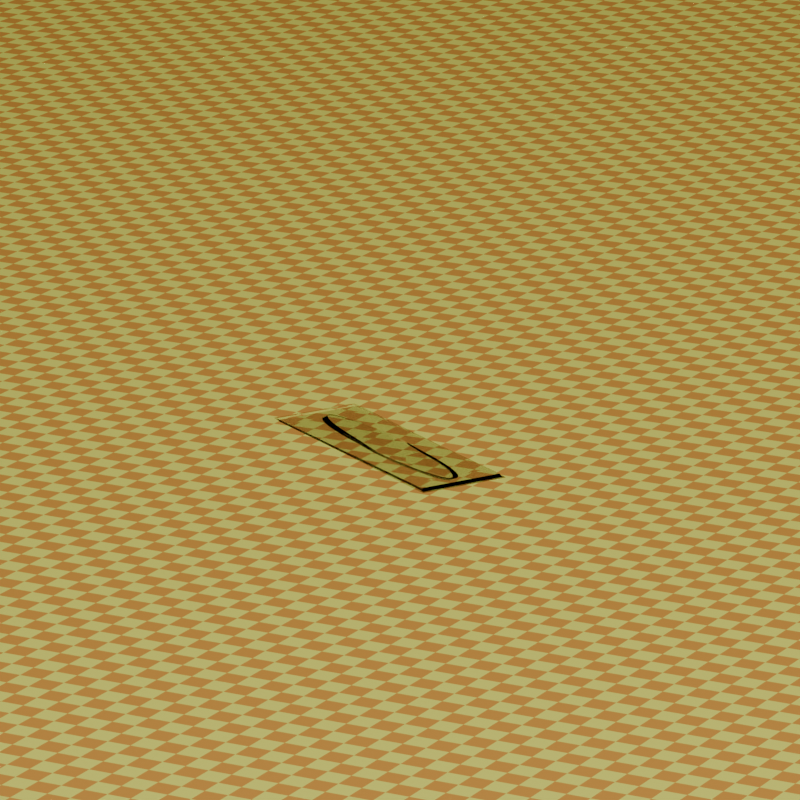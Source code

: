 # Source: glass_slide.blend  (saved by Blender 4.3.34; exported with 4.5.12 LTS)
import bpy
from mathutils import Matrix  # noqa: F401  (used for matrix-valued properties, if any)

bpy.ops.wm.read_factory_settings(use_empty=True)
scene = bpy.context.scene
scene.name = 'Scene'

# ---- collections
col_collection = bpy.data.collections.new('Collection'); scene.collection.children.link(col_collection)
col_slide = bpy.data.collections.new('Slide'); scene.collection.children.link(col_slide)

# ---- materials (node trees are filled in below, after node groups)
mat_material_002 = bpy.data.materials.new('Material.002')
mat_material = bpy.data.materials.new('Material')

# ---- material node trees
mat_material_002.use_nodes = True; mat_material_002.node_tree.nodes.clear()
_N = mat_material_002.node_tree.nodes; _L = mat_material_002.node_tree.links
n0 = _N.new('ShaderNodeTexChecker'); n0.name = 'Checker Texture'; n0.location = (0, 0)
n0.inputs[1].default_value = (0.7144, 0.9386, 0.1599, 1.0)
n0.inputs[2].default_value = (0.5803, 0.3578, 0.07183, 1.0)
n0.inputs[3].default_value = 2500.0
n1 = _N.new('ShaderNodeBsdfPrincipled'); n1.name = 'Principled BSDF'; n1.location = (0, 0)
n1.inputs[2].default_value = 0.5623
n1.inputs[13].default_value = 0.0
n2 = _N.new('ShaderNodeOutputMaterial'); n2.name = 'Material Output'; n2.location = (0, 0)
_L.new(n0.outputs[0], n1.inputs[0])
_L.new(n1.outputs[0], n2.inputs[0])
n2.is_active_output = True
mat_material.use_nodes = True; mat_material.node_tree.nodes.clear()
_N = mat_material.node_tree.nodes; _L = mat_material.node_tree.links
n0 = _N.new('ShaderNodeBsdfGlass'); n0.name = 'Glass BSDF'; n0.location = (0, 0)
n1 = _N.new('ShaderNodeOutputMaterial'); n1.name = 'Material Output'; n1.location = (0, 0)
_L.new(n0.outputs[0], n1.inputs[0])
n1.is_active_output = True

# ---- world
world_world = bpy.data.worlds.new('World'); scene.world = world_world
world_world.use_nodes = True; world_world.node_tree.nodes.clear()
_N = world_world.node_tree.nodes; _L = world_world.node_tree.links
n0 = _N.new('ShaderNodeOutputWorld'); n0.name = 'World Output'; n0.location = (300, 300)
n1 = _N.new('ShaderNodeBackground'); n1.name = 'Background'; n1.location = (10, 300)
n1.inputs[0].default_value = (0.0, 0.0, 0.0, 1.0)
n1.inputs[1].default_value = 0.0
_L.new(n1.outputs[0], n0.inputs[0])
n0.is_active_output = True
world_world.color = (0.05088, 0.05088, 0.05088)
world_world.sun_shadow_jitter_overblur = 0.0

# ---- cameras
cam_camera_001 = bpy.data.cameras.new('Camera.001')
cam_camera_001.lens = 35.0
cam_camera_001.sensor_width = 4.233
cam_camera_001.shift_x = -0.1
cam_camera_001.shift_y = 0.05

# ---- lights
light_point = bpy.data.lights.new('Point', 'POINT')
light_point.color = (0.9422, 0.7127, 0.6529)
light_point.energy = 1967.0

# ---- meshes
me_plane_002 = bpy.data.meshes.new('Plane.002')
me_plane_002.from_pydata([(-12.48, -12.48, 0.0), (12.48, -12.48, 0.0), (-12.48, 12.48, 0.0), (12.48, 12.48, 0.0)], [], [(0, 1, 3, 2)])
_uv = me_plane_002.uv_layers.new(name='UVMap')
_uv.uv.foreach_set('vector', [0.0, 0.0, 1.0, 0.0, 1.0, 1.0, 0.0, 1.0])
me_plane_002.materials.append(mat_material_002)
me_plane_002.update()
me_cube_004 = bpy.data.meshes.new('Cube.004')
me_cube_004.from_pydata([(0.03496, -0.0125, -0.0005159), (0.03689, -0.0125, -0.000465), (-0.03811, -0.0125, 0.0004332), (-0.03617, -0.0125, 0.0004841), (0.03496, 0.0125, -0.0005159), (0.03689, 0.0125, -0.000465), (-0.03811, 0.0125, 0.0004332), (-0.03617, 0.0125, 0.0004841), (-0.03014, 5.96e-08, 0.0004104), (-0.02999, 0.0004421, 0.0004085), (-0.02955, 0.00088, 0.0004028), (-0.02882, 0.001309, 0.0003933), (-0.02781, 0.001726, 0.0003802), (-0.02652, 0.002126, 0.0003635), (-0.02498, 0.002506, 0.0003434), (-0.02319, 0.002861, 0.0003201), (-0.02117, 0.003189, 0.0002939), (-0.01894, 0.003487, 0.000265), (-0.01653, 0.00375, 0.0002337), (-0.01395, 0.003978, 0.0002002), (-0.01124, 0.004167, 0.0001649), (-0.008408, 0.004316, 0.0001281), (-0.005493, 0.004424, 9.024e-05), (-0.002521, 0.004489, 5.162e-05), (0.0004797, 0.004511, 1.264e-05), (0.003481, 0.004489, -2.635e-05), (0.006454, 0.004424, -6.491e-05), (0.009369, 0.004316, -0.0001028), (0.0122, 0.004167, -0.0001395), (0.01491, 0.003978, -0.0001748), (0.01749, 0.00375, -0.0002083), (0.01991, 0.003487, -0.0002397), (0.02213, 0.003189, -0.0002686), (0.02415, 0.002861, -0.0002948), (0.02594, 0.002506, -0.0003181), (0.02748, 0.002126, -0.0003381), (0.02877, 0.001726, -0.0003548), (0.02978, 0.001309, -0.000368), (0.03051, 0.00088, -0.0003774), (0.03095, 0.0004421, -0.0003831), (0.0311, 5.96e-08, -0.0003851), (0.03095, -0.000442, -0.0003831), (0.03051, -0.0008799, -0.0003774), (0.02978, -0.001309, -0.000368), (0.02877, -0.001726, -0.0003548), (0.02748, -0.002126, -0.0003381), (0.02594, -0.002506, -0.0003181), (0.02415, -0.002861, -0.0002948), (0.02213, -0.003189, -0.0002686), (0.01991, -0.003487, -0.0002397), (0.01749, -0.00375, -0.0002083), (0.01491, -0.003978, -0.0001748), (0.0122, -0.004167, -0.0001395), (0.009369, -0.004316, -0.0001028), (0.006454, -0.004424, -6.491e-05), (0.003481, -0.004489, -2.635e-05), (0.0004797, -0.00451, 1.264e-05), (-0.002521, -0.004489, 5.162e-05), (-0.005493, -0.004424, 9.024e-05), (-0.008408, -0.004316, 0.0001281), (-0.01124, -0.004167, 0.0001649), (-0.01395, -0.003978, 0.0002002), (-0.01653, -0.00375, 0.0002337), (-0.01894, -0.003487, 0.000265), (-0.02117, -0.003189, 0.0002939), (-0.02319, -0.002861, 0.0003201), (-0.02498, -0.002506, 0.0003434), (-0.02652, -0.002126, 0.0003635), (-0.02781, -0.001726, 0.0003802), (-0.02882, -0.001309, 0.0003933), (-0.02955, -0.0008799, 0.0004028), (-0.02999, -0.000442, 0.0004085), (-0.03103, 5.96e-08, 0.0003871), (-0.03088, 0.0004421, 0.0003852), (-0.03044, 0.00088, 0.0003794), (-0.02971, 0.001309, 0.00037), (-0.0287, 0.001726, 0.0003569), (-0.02741, 0.002126, 0.0003401), (-0.02587, 0.002506, 0.0003201), (-0.02408, 0.002861, 0.0002968), (-0.02206, 0.003189, 0.0002706), (-0.01983, 0.003487, 0.0002417), (-0.01742, 0.00375, 0.0002103), (-0.01484, 0.003978, 0.0001768), (-0.01212, 0.004167, 0.0001416), (-0.009295, 0.004316, 0.0001048), (-0.00638, 0.004424, 6.694e-05), (-0.003408, 0.004489, 2.831e-05), (-0.0004072, 0.004511, -1.067e-05), (0.002595, 0.004489, -4.965e-05), (0.005568, 0.004424, -8.821e-05), (0.008482, 0.004316, -0.0001261), (0.01131, 0.004167, -0.0001628), (0.01403, 0.003978, -0.0001981), (0.0166, 0.00375, -0.0002316), (0.01902, 0.003487, -0.000263), (0.02125, 0.003189, -0.0002919), (0.02326, 0.002861, -0.0003181), (0.02505, 0.002506, -0.0003414), (0.0266, 0.002126, -0.0003614), (0.02788, 0.001726, -0.0003781), (0.02889, 0.001309, -0.0003913), (0.02962, 0.00088, -0.0004008), (0.03007, 0.0004421, -0.0004065), (0.03021, 5.96e-08, -0.0004084), (0.03007, -0.000442, -0.0004065), (0.02962, -0.0008799, -0.0004008), (0.02889, -0.001309, -0.0003913), (0.02788, -0.001726, -0.0003781), (0.0266, -0.002126, -0.0003614), (0.02505, -0.002506, -0.0003414), (0.02326, -0.002861, -0.0003181), (0.02125, -0.003189, -0.0002919), (0.01902, -0.003487, -0.000263), (0.0166, -0.00375, -0.0002316), (0.01403, -0.003978, -0.0001981), (0.01131, -0.004167, -0.0001628), (0.008482, -0.004316, -0.0001261), (0.005568, -0.004424, -8.821e-05), (0.002595, -0.004489, -4.965e-05), (-0.0004072, -0.00451, -1.067e-05), (-0.003408, -0.004489, 2.831e-05), (-0.00638, -0.004424, 6.694e-05), (-0.009295, -0.004316, 0.0001048), (-0.01212, -0.004167, 0.0001416), (-0.01484, -0.003978, 0.0001768), (-0.01742, -0.00375, 0.0002103), (-0.01983, -0.003487, 0.0002417), (-0.02206, -0.003189, 0.0002706), (-0.02408, -0.002861, 0.0002968), (-0.02587, -0.002506, 0.0003201), (-0.02741, -0.002126, 0.0003401), (-0.0287, -0.001726, 0.0003569), (-0.02971, -0.001309, 0.00037), (-0.03044, -0.0008799, 0.0003794), (-0.03088, -0.000442, 0.0003852), (0.03495, -0.0118, 0.0001955), (0.03605, -0.01196, -0.0004707), (-0.03726, -0.01196, 0.0004388), (-0.03617, -0.0118, -0.0002274), (0.03495, 0.0118, 0.0001955), (0.03605, 0.01196, -0.0004707), (-0.03726, 0.01196, 0.0004388), (-0.03617, 0.0118, -0.0002274), (-0.03015, 5.96e-08, 0.00141), (-0.03, 0.0004596, 0.001408), (-0.02956, 0.0009127, 0.001402), (-0.02883, 0.001357, 0.001392), (-0.02782, 0.001789, 0.001378), (-0.02653, 0.002205, 0.00136), (-0.02499, 0.002603, 0.001339), (-0.0232, 0.00298, 0.001313), (-0.02118, 0.003332, 0.001284), (-0.01895, 0.003658, 0.00125), (-0.01654, 0.003958, 0.001212), (-0.01396, 0.004232, 0.001167), (-0.01124, 0.004482, 0.001114), (-0.00841, 0.004713, 0.001046), (-0.005493, 0.004931, 0.0009524), (-0.002515, 0.005129, 0.0008201), (0.0004934, 0.005279, 0.0006525), (0.003506, 0.005351, 0.0004803), (0.006492, 0.005341, 0.0003319), (0.009423, 0.005264, 0.0002115), (0.01227, 0.005132, 0.0001141), (0.015, 0.004952, 3.255e-05), (0.0176, 0.00473, -3.701e-05), (0.02004, 0.004468, -9.763e-05), (0.02229, 0.00417, -0.0001508), (0.02434, 0.003838, -0.0001981), (0.02618, 0.003475, -0.0002398), (0.02778, 0.003081, -0.0002763), (0.02914, 0.002654, -0.0003082), (0.03027, 0.002182, -0.0003355), (0.03117, 0.00163, -0.000358), (0.03184, 0.0009113, -0.0003756), (0.0321, 5.961e-08, -0.0003811), (0.03184, -0.0009112, -0.0003756), (0.03117, -0.00163, -0.000358), (0.03027, -0.002182, -0.0003355), (0.02914, -0.002654, -0.0003082), (0.02778, -0.003081, -0.0002763), (0.02618, -0.003475, -0.0002398), (0.02434, -0.003838, -0.0001981), (0.02229, -0.00417, -0.0001508), (0.02004, -0.004468, -9.76e-05), (0.0176, -0.004729, -3.701e-05), (0.015, -0.004952, 3.255e-05), (0.01227, -0.005132, 0.000114), (0.009423, -0.005264, 0.0002116), (0.006492, -0.005341, 0.0003317), (0.003506, -0.005351, 0.0004803), (0.0004934, -0.005279, 0.0006525), (-0.002515, -0.005129, 0.0008201), (-0.005493, -0.004931, 0.0009524), (-0.00841, -0.004713, 0.001046), (-0.01124, -0.004482, 0.001114), (-0.01396, -0.004232, 0.001167), (-0.01654, -0.003958, 0.001212), (-0.01895, -0.003658, 0.00125), (-0.02118, -0.003332, 0.001284), (-0.0232, -0.00298, 0.001313), (-0.02499, -0.002603, 0.001339), (-0.02653, -0.002205, 0.00136), (-0.02782, -0.001789, 0.001378), (-0.02883, -0.001356, 0.001392), (-0.02956, -0.0009126, 0.001402), (-0.03, -0.0004595, 0.001408), (-0.03203, 5.957e-08, 0.0003831), (-0.03176, 0.0009112, 0.0003777), (-0.0311, 0.00163, 0.00036), (-0.03019, 0.002182, 0.0003374), (-0.02907, 0.002654, 0.0003103), (-0.0277, 0.003081, 0.0002781), (-0.0261, 0.003475, 0.0002416), (-0.02427, 0.003838, 0.0002), (-0.02222, 0.00417, 0.0001528), (-0.01996, 0.004468, 9.962e-05), (-0.01753, 0.00473, 3.912e-05), (-0.01493, 0.004952, -3.052e-05), (-0.01219, 0.005132, -0.0001119), (-0.009349, 0.005264, -0.0002094), (-0.006419, 0.005341, -0.0003299), (-0.003434, 0.005351, -0.0004782), (-0.0004209, 0.005279, -0.0006504), (0.00259, 0.005129, -0.0008181), (0.005568, 0.004931, -0.0009503), (0.008485, 0.004713, -0.001044), (0.01132, 0.004482, -0.001112), (0.01403, 0.004232, -0.001165), (0.01661, 0.003958, -0.00121), (0.01902, 0.003658, -0.001248), (0.02125, 0.003332, -0.001282), (0.02327, 0.00298, -0.001311), (0.02506, 0.002603, -0.001337), (0.0266, 0.002205, -0.001358), (0.02789, 0.001789, -0.001376), (0.0289, 0.001357, -0.00139), (0.02963, 0.0009126, -0.0014), (0.03008, 0.0004596, -0.001406), (0.03022, 5.96e-08, -0.001408), (0.03008, -0.0004595, -0.001406), (0.02963, -0.0009125, -0.0014), (0.0289, -0.001357, -0.00139), (0.02789, -0.001789, -0.001376), (0.0266, -0.002205, -0.001358), (0.02506, -0.002603, -0.001337), (0.02327, -0.00298, -0.001311), (0.02125, -0.003332, -0.001282), (0.01902, -0.003658, -0.001248), (0.01661, -0.003958, -0.00121), (0.01403, -0.004232, -0.001165), (0.01132, -0.004482, -0.001112), (0.008485, -0.004713, -0.001044), (0.005568, -0.004931, -0.0009503), (0.00259, -0.005129, -0.0008181), (-0.0004209, -0.005279, -0.0006504), (-0.003434, -0.005351, -0.0004782), (-0.006419, -0.005341, -0.0003298), (-0.009349, -0.005264, -0.0002095), (-0.01219, -0.005132, -0.0001119), (-0.01493, -0.004952, -3.052e-05), (-0.01753, -0.00473, 3.912e-05), (-0.01996, -0.004468, 9.96e-05), (-0.02222, -0.00417, 0.0001528), (-0.02427, -0.003838, 0.0002), (-0.0261, -0.003475, 0.0002416), (-0.0277, -0.003081, 0.0002781), (-0.02907, -0.002654, 0.0003103), (-0.03019, -0.002182, 0.0003374), (-0.0311, -0.00163, 0.00036), (-0.03176, -0.0009111, 0.0003777)], [], [(0, 1, 3, 2), (2, 3, 7, 6), (6, 7, 5, 4), (4, 5, 1, 0), (2, 6, 4, 0), (7, 3, 1, 5), (68, 67, 131, 132), (42, 41, 105, 106), (16, 15, 79, 80), (69, 68, 132, 133), (43, 42, 106, 107), (17, 16, 80, 81), (70, 69, 133, 134), (44, 43, 107, 108), (18, 17, 81, 82), (71, 70, 134, 135), (45, 44, 108, 109), (19, 18, 82, 83), (8, 71, 135, 72), (46, 45, 109, 110), (20, 19, 83, 84), (47, 46, 110, 111), (21, 20, 84, 85), (48, 47, 111, 112), (22, 21, 85, 86), (49, 48, 112, 113), (23, 22, 86, 87), (50, 49, 113, 114), (24, 23, 87, 88), (51, 50, 114, 115), (25, 24, 88, 89), (52, 51, 115, 116), (26, 25, 89, 90), (53, 52, 116, 117), (27, 26, 90, 91), (54, 53, 117, 118), (28, 27, 91, 92), (55, 54, 118, 119), (29, 28, 92, 93), (56, 55, 119, 120), (30, 29, 93, 94), (57, 56, 120, 121), (31, 30, 94, 95), (58, 57, 121, 122), (32, 31, 95, 96), (59, 58, 122, 123), (33, 32, 96, 97), (60, 59, 123, 124), (34, 33, 97, 98), (61, 60, 124, 125), (35, 34, 98, 99), (9, 8, 72, 73), (62, 61, 125, 126), (36, 35, 99, 100), (10, 9, 73, 74), (63, 62, 126, 127), (37, 36, 100, 101), (11, 10, 74, 75), (64, 63, 127, 128), (38, 37, 101, 102), (12, 11, 75, 76), (65, 64, 128, 129), (39, 38, 102, 103), (13, 12, 76, 77), (66, 65, 129, 130), (40, 39, 103, 104), (14, 13, 77, 78), (67, 66, 130, 131), (41, 40, 104, 105), (15, 14, 78, 79), (73, 72, 135, 134, 133, 132, 131, 130, 129, 128, 127, 126, 125, 124, 123, 122, 121, 120, 119, 118, 117, 116, 115, 114, 113, 112, 111, 110, 109, 108, 107, 106, 105, 104, 103, 102, 101, 100, 99, 98, 97, 96, 95, 94, 93, 92, 91, 90, 89, 88, 87, 86, 85, 84, 83, 82, 81, 80, 79, 78, 77, 76, 75, 74), (9, 10, 11, 12, 13, 14, 15, 16, 17, 18, 19, 20, 21, 22, 23, 24, 25, 26, 27, 28, 29, 30, 31, 32, 33, 34, 35, 36, 37, 38, 39, 40, 41, 42, 43, 44, 45, 46, 47, 48, 49, 50, 51, 52, 53, 54, 55, 56, 57, 58, 59, 60, 61, 62, 63, 64, 65, 66, 67, 68, 69, 70, 71, 8), (136, 138, 139, 137), (138, 142, 143, 139), (142, 140, 141, 143), (140, 136, 137, 141), (138, 136, 140, 142), (143, 141, 137, 139), (204, 268, 267, 203), (178, 242, 241, 177), (152, 216, 215, 151), (205, 269, 268, 204), (179, 243, 242, 178), (153, 217, 216, 152), (206, 270, 269, 205), (180, 244, 243, 179), (154, 218, 217, 153), (207, 271, 270, 206), (181, 245, 244, 180), (155, 219, 218, 154), (144, 208, 271, 207), (182, 246, 245, 181), (156, 220, 219, 155), (183, 247, 246, 182), (157, 221, 220, 156), (184, 248, 247, 183), (158, 222, 221, 157), (185, 249, 248, 184), (159, 223, 222, 158), (186, 250, 249, 185), (160, 224, 223, 159), (187, 251, 250, 186), (161, 225, 224, 160), (188, 252, 251, 187), (162, 226, 225, 161), (189, 253, 252, 188), (163, 227, 226, 162), (190, 254, 253, 189), (164, 228, 227, 163), (191, 255, 254, 190), (165, 229, 228, 164), (192, 256, 255, 191), (166, 230, 229, 165), (193, 257, 256, 192), (167, 231, 230, 166), (194, 258, 257, 193), (168, 232, 231, 167), (195, 259, 258, 194), (169, 233, 232, 168), (196, 260, 259, 195), (170, 234, 233, 169), (197, 261, 260, 196), (171, 235, 234, 170), (145, 209, 208, 144), (198, 262, 261, 197), (172, 236, 235, 171), (146, 210, 209, 145), (199, 263, 262, 198), (173, 237, 236, 172), (147, 211, 210, 146), (200, 264, 263, 199), (174, 238, 237, 173), (148, 212, 211, 147), (201, 265, 264, 200), (175, 239, 238, 174), (149, 213, 212, 148), (202, 266, 265, 201), (176, 240, 239, 175), (150, 214, 213, 149), (203, 267, 266, 202), (177, 241, 240, 176), (151, 215, 214, 150), (209, 210, 211, 212, 213, 214, 215, 216, 217, 218, 219, 220, 221, 222, 223, 224, 225, 226, 227, 228, 229, 230, 231, 232, 233, 234, 235, 236, 237, 238, 239, 240, 241, 242, 243, 244, 245, 246, 247, 248, 249, 250, 251, 252, 253, 254, 255, 256, 257, 258, 259, 260, 261, 262, 263, 264, 265, 266, 267, 268, 269, 270, 271, 208), (145, 144, 207, 206, 205, 204, 203, 202, 201, 200, 199, 198, 197, 196, 195, 194, 193, 192, 191, 190, 189, 188, 187, 186, 185, 184, 183, 182, 181, 180, 179, 178, 177, 176, 175, 174, 173, 172, 171, 170, 169, 168, 167, 166, 165, 164, 163, 162, 161, 160, 159, 158, 157, 156, 155, 154, 153, 152, 151, 150, 149, 148, 147, 146)])
me_cube_004.polygons.foreach_set('use_smooth', [True] * 144)
_k = set([(0, 1), (0, 2), (0, 4), (1, 3), (1, 5), (2, 3), (2, 6), (3, 7), (4, 5), (4, 6), (5, 7), (6, 7), (8, 9), (8, 71), (9, 10), (10, 11), (11, 12), (12, 13), (13, 14), (14, 15), (15, 16), (16, 17), (17, 18), (18, 19), (19, 20), (20, 21), (21, 22), (22, 23), (23, 24), (24, 25), (25, 26), (26, 27), (27, 28), (28, 29), (29, 30), (30, 31), (31, 32), (32, 33), (33, 34), (34, 35), (35, 36), (36, 37), (37, 38), (38, 39), (39, 40), (40, 41), (41, 42), (42, 43), (43, 44), (44, 45), (45, 46), (46, 47), (47, 48), (48, 49), (49, 50), (50, 51), (51, 52), (52, 53), (53, 54), (54, 55), (55, 56), (56, 57), (57, 58), (58, 59), (59, 60), (60, 61), (61, 62), (62, 63), (63, 64), (64, 65), (65, 66), (66, 67), (67, 68), (68, 69), (69, 70), (70, 71), (72, 73), (72, 135), (73, 74), (74, 75), (75, 76), (76, 77), (77, 78), (78, 79), (79, 80), (80, 81), (81, 82), (82, 83), (83, 84), (84, 85), (85, 86), (86, 87), (87, 88), (88, 89), (89, 90), (90, 91), (91, 92), (92, 93), (93, 94), (94, 95), (95, 96), (96, 97), (97, 98), (98, 99), (99, 100), (100, 101), (101, 102), (102, 103), (103, 104), (104, 105), (105, 106), (106, 107), (107, 108), (108, 109), (109, 110), (110, 111), (111, 112), (112, 113), (113, 114), (114, 115), (115, 116), (116, 117), (117, 118), (118, 119), (119, 120), (120, 121), (121, 122), (122, 123), (123, 124), (124, 125), (125, 126), (126, 127), (127, 128), (128, 129), (129, 130), (130, 131), (131, 132), (132, 133), (133, 134), (134, 135), (136, 137), (136, 138), (136, 140), (137, 139), (137, 141), (138, 139), (138, 142), (139, 143), (140, 141), (140, 142), (141, 143), (142, 143), (144, 145), (144, 207), (145, 146), (146, 147), (147, 148), (148, 149), (149, 150), (150, 151), (151, 152), (152, 153), (153, 154), (154, 155), (155, 156), (156, 157), (157, 158), (158, 159), (159, 160), (160, 161), (161, 162), (162, 163), (163, 164), (164, 165), (165, 166), (166, 167), (167, 168), (168, 169), (169, 170), (170, 171), (171, 172), (172, 173), (173, 174), (174, 175), (175, 176), (176, 177), (177, 178), (178, 179), (179, 180), (180, 181), (181, 182), (182, 183), (183, 184), (184, 185), (185, 186), (186, 187), (187, 188), (188, 189), (189, 190), (190, 191), (191, 192), (192, 193), (193, 194), (194, 195), (195, 196), (196, 197), (197, 198), (198, 199), (199, 200), (200, 201), (201, 202), (202, 203), (203, 204), (204, 205), (205, 206), (206, 207), (208, 209), (208, 271), (209, 210), (210, 211), (211, 212), (212, 213), (213, 214), (214, 215), (215, 216), (216, 217), (217, 218), (218, 219), (219, 220), (220, 221), (221, 222), (222, 223), (223, 224), (224, 225), (225, 226), (226, 227), (227, 228), (228, 229), (229, 230), (230, 231), (231, 232), (232, 233), (233, 234), (234, 235), (235, 236), (236, 237), (237, 238), (238, 239), (239, 240), (240, 241), (241, 242), (242, 243), (243, 244), (244, 245), (245, 246), (246, 247), (247, 248), (248, 249), (249, 250), (250, 251), (251, 252), (252, 253), (253, 254), (254, 255), (255, 256), (256, 257), (257, 258), (258, 259), (259, 260), (260, 261), (261, 262), (262, 263), (263, 264), (264, 265), (265, 266), (266, 267), (267, 268), (268, 269), (269, 270), (270, 271)])
me_cube_004.attributes.new('sharp_edge', 'BOOLEAN', 'EDGE').data.foreach_set('value', [ (min(e.vertices), max(e.vertices)) in _k for e in me_cube_004.edges])
_uv = me_cube_004.uv_layers.new(name='UVMap')
_uv.uv.foreach_set('vector', [0.375, 0.0, 0.625, 0.0, 0.625, 0.25, 0.375, 0.25, 0.375, 0.25, 0.625, 0.25, 0.625, 0.5, 0.375, 0.5, 0.375, 0.5, 0.625, 0.5, 0.625, 0.75, 0.375, 0.75, 0.375, 0.75, 0.625, 0.75, 0.625, 1.0, 0.375, 1.0, 0.125, 0.5, 0.375, 0.5, 0.375, 0.75, 0.125, 0.75, 0.625, 0.5, 0.875, 0.5, 0.875, 0.75, 0.625, 0.75, 0.0, 0.0, 0.0, 0.0, 0.0, 0.0, 0.0, 0.0, 0.0, 0.0, 0.0, 0.0, 0.0, 0.0, 0.0, 0.0, 0.0, 0.0, 0.0, 0.0, 0.0, 0.0, 0.0, 0.0, 0.0, 0.0, 0.0, 0.0, 0.0, 0.0, 0.0, 0.0, 0.0, 0.0, 0.0, 0.0, 0.0, 0.0, 0.0, 0.0, 0.0, 0.0, 0.0, 0.0, 0.0, 0.0, 0.0, 0.0, 0.0, 0.0, 0.0, 0.0, 0.0, 0.0, 0.0, 0.0, 0.0, 0.0, 0.0, 0.0, 0.0, 0.0, 0.0, 0.0, 0.0, 0.0, 0.0, 0.0, 0.0, 0.0, 0.0, 0.0, 0.0, 0.0, 0.0, 0.0, 0.0, 0.0, 0.0, 0.0, 0.0, 0.0, 0.0, 0.0, 0.0, 0.0, 0.0, 0.0, 0.0, 0.0, 0.0, 0.0, 0.0, 0.0, 0.0, 0.0, 0.0, 0.0, 0.0, 0.0, 0.0, 0.0, 0.0, 0.0, 0.0, 0.0, 0.0, 0.0, 0.0, 0.0, 0.0, 0.0, 0.0, 0.0, 0.0, 0.0, 0.0, 0.0, 0.0, 0.0, 0.0, 0.0, 0.0, 0.0, 0.0, 0.0, 0.0, 0.0, 0.0, 0.0, 0.0, 0.0, 0.0, 0.0, 0.0, 0.0, 0.0, 0.0, 0.0, 0.0, 0.0, 0.0, 0.0, 0.0, 0.0, 0.0, 0.0, 0.0, 0.0, 0.0, 0.0, 0.0, 0.0, 0.0, 0.0, 0.0, 0.0, 0.0, 0.0, 0.0, 0.0, 0.0, 0.0, 0.0, 0.0, 0.0, 0.0, 0.0, 0.0, 0.0, 0.0, 0.0, 0.0, 0.0, 0.0, 0.0, 0.0, 0.0, 0.0, 0.0, 0.0, 0.0, 0.0, 0.0, 0.0, 0.0, 0.0, 0.0, 0.0, 0.0, 0.0, 0.0, 0.0, 0.0, 0.0, 0.0, 0.0, 0.0, 0.0, 0.0, 0.0, 0.0, 0.0, 0.0, 0.0, 0.0, 0.0, 0.0, 0.0, 0.0, 0.0, 0.0, 0.0, 0.0, 0.0, 0.0, 0.0, 0.0, 0.0, 0.0, 0.0, 0.0, 0.0, 0.0, 0.0, 0.0, 0.0, 0.0, 0.0, 0.0, 0.0, 0.0, 0.0, 0.0, 0.0, 0.0, 0.0, 0.0, 0.0, 0.0, 0.0, 0.0, 0.0, 0.0, 0.0, 0.0, 0.0, 0.0, 0.0, 0.0, 0.0, 0.0, 0.0, 0.0, 0.0, 0.0, 0.0, 0.0, 0.0, 0.0, 0.0, 0.0, 0.0, 0.0, 0.0, 0.0, 0.0, 0.0, 0.0, 0.0, 0.0, 0.0, 0.0, 0.0, 0.0, 0.0, 0.0, 0.0, 0.0, 0.0, 0.0, 0.0, 0.0, 0.0, 0.0, 0.0, 0.0, 0.0, 0.0, 0.0, 0.0, 0.0, 0.0, 0.0, 0.0, 0.0, 0.0, 0.0, 0.0, 0.0, 0.0, 0.0, 0.0, 0.0, 0.0, 0.0, 0.0, 0.0, 0.0, 0.0, 0.0, 0.0, 0.0, 0.0, 0.0, 0.0, 0.0, 0.0, 0.0, 0.0, 0.0, 0.0, 0.0, 0.0, 0.0, 0.0, 0.0, 0.0, 0.0, 0.0, 0.0, 0.0, 0.0, 0.0, 0.0, 0.0, 0.0, 0.0, 0.0, 0.0, 0.0, 0.0, 0.0, 0.0, 0.0, 0.0, 0.0, 0.0, 0.0, 0.0, 0.0, 0.0, 0.0, 0.0, 0.0, 0.0, 0.0, 0.0, 0.0, 0.0, 0.0, 0.0, 0.0, 0.0, 0.0, 0.0, 0.0, 0.0, 0.0, 0.0, 0.0, 0.0, 0.0, 0.0, 0.0, 0.0, 0.0, 0.0, 0.0, 0.0, 0.0, 0.0, 0.0, 0.0, 0.0, 0.0, 0.0, 0.0, 0.0, 0.0, 0.0, 0.0, 0.0, 0.0, 0.0, 0.0, 0.0, 0.0, 0.0, 0.0, 0.0, 0.0, 0.0, 0.0, 0.0, 0.0, 0.0, 0.0, 0.0, 0.0, 0.0, 0.0, 0.0, 0.0, 0.0, 0.0, 0.0, 0.0, 0.0, 0.0, 0.0, 0.0, 0.0, 0.0, 0.0, 0.0, 0.0, 0.0, 0.0, 0.0, 0.0, 0.0, 0.0, 0.0, 0.0, 0.0, 0.0, 0.0, 0.0, 0.0, 0.0, 0.0, 0.0, 0.0, 0.0, 0.0, 0.0, 0.0, 0.0, 0.0, 0.0, 0.0, 0.0, 0.0, 0.0, 0.0, 0.0, 0.0, 0.0, 0.0, 0.0, 0.0, 0.0, 0.0, 0.0, 0.0, 0.0, 0.0, 0.0, 0.0, 0.0, 0.0, 0.0, 0.0, 0.0, 0.0, 0.0, 0.0, 0.0, 0.0, 0.0, 0.0, 0.0, 0.0, 0.0, 0.0, 0.0, 0.0, 0.0, 0.0, 0.0, 0.0, 0.0, 0.0, 0.0, 0.0, 0.0, 0.0, 0.0, 0.0, 0.0, 0.0, 0.0, 0.0, 0.0, 0.0, 0.0, 0.0, 0.0, 0.0, 0.0, 0.0, 0.0, 0.0, 0.0, 0.0, 0.0, 0.0, 0.0, 0.0, 0.0, 0.0, 0.0, 0.0, 0.0, 0.0, 0.0, 0.0, 0.0, 0.0, 0.0, 0.0, 0.0, 0.0, 0.0, 0.0, 0.0, 0.0, 0.0, 0.0, 0.0, 0.0, 0.0, 0.0, 0.0, 0.0, 0.0, 0.0, 0.0, 0.0, 0.0, 0.0, 0.0, 0.0, 0.0, 0.0, 0.0, 0.0, 0.0, 0.0, 0.0, 0.0, 0.0, 0.0, 0.0, 0.0, 0.0, 0.0, 0.0, 0.0, 0.0, 0.0, 0.0, 0.0, 0.0, 0.0, 0.0, 0.0, 0.0, 0.0, 0.0, 0.0, 0.0, 0.0, 0.0, 0.0, 0.0, 0.0, 0.0, 0.0, 0.0, 0.0, 0.0, 0.0, 0.0, 0.0, 0.0, 0.0, 0.0, 0.0, 0.0, 0.0, 0.0, 0.0, 0.0, 0.0, 0.0, 0.0, 0.0, 0.0, 0.0, 0.0, 0.0, 0.0, 0.0, 0.0, 0.0, 0.0, 0.0, 0.0, 0.0, 0.0, 0.0, 0.0, 0.0, 0.0, 0.0, 0.0, 0.0, 0.0, 0.0, 0.0, 0.0, 0.0, 0.0, 0.0, 0.0, 0.0, 0.0, 0.0, 0.0, 0.0, 0.0, 0.0, 0.0, 0.0, 0.0, 0.0, 0.0, 0.0, 0.0, 0.0, 0.0, 0.0, 0.0, 0.0, 0.0, 0.0, 0.0, 0.0, 0.0, 0.0, 0.0, 0.0, 0.0, 0.0, 0.0, 0.0, 0.0, 0.0, 0.0, 0.0, 0.0, 0.0, 0.0, 0.0, 0.0, 0.0, 0.0, 0.0, 0.0, 0.0, 0.0, 0.0, 0.0, 0.0, 0.0, 0.0, 0.0, 0.0, 0.0, 0.0, 0.0, 0.0, 0.0, 0.0, 0.0, 0.0, 0.0, 0.0, 0.0, 0.0, 0.0, 0.0, 0.0, 0.0, 0.0, 0.0, 0.0, 0.0, 0.0, 0.0, 0.0, 0.0, 0.0, 0.0, 0.0, 0.0, 0.0, 0.0, 0.0, 0.0, 0.0, 0.0, 0.0, 0.0, 0.0, 0.0, 0.0, 0.0, 0.0, 0.0, 0.0, 0.0, 0.0, 0.0, 0.0, 0.0, 0.0, 0.0, 0.0, 0.0, 0.0, 0.0, 0.0, 0.0, 0.0, 0.0, 0.0, 0.0, 0.0, 0.0, 0.0, 0.0, 0.0, 0.0, 0.0, 0.0, 0.0, 0.0, 0.0, 0.0, 0.0, 0.0, 0.0, 0.0, 0.0, 0.0, 0.375, 0.0, 0.375, 0.25, 0.625, 0.25, 0.625, 0.0, 0.375, 0.25, 0.375, 0.5, 0.625, 0.5, 0.625, 0.25, 0.375, 0.5, 0.375, 0.75, 0.625, 0.75, 0.625, 0.5, 0.375, 0.75, 0.375, 1.0, 0.625, 1.0, 0.625, 0.75, 0.125, 0.5, 0.125, 0.75, 0.375, 0.75, 0.375, 0.5, 0.625, 0.5, 0.625, 0.75, 0.875, 0.75, 0.875, 0.5, 0.0, 0.0, 0.0, 0.0, 0.0, 0.0, 0.0, 0.0, 0.0, 0.0, 0.0, 0.0, 0.0, 0.0, 0.0, 0.0, 0.0, 0.0, 0.0, 0.0, 0.0, 0.0, 0.0, 0.0, 0.0, 0.0, 0.0, 0.0, 0.0, 0.0, 0.0, 0.0, 0.0, 0.0, 0.0, 0.0, 0.0, 0.0, 0.0, 0.0, 0.0, 0.0, 0.0, 0.0, 0.0, 0.0, 0.0, 0.0, 0.0, 0.0, 0.0, 0.0, 0.0, 0.0, 0.0, 0.0, 0.0, 0.0, 0.0, 0.0, 0.0, 0.0, 0.0, 0.0, 0.0, 0.0, 0.0, 0.0, 0.0, 0.0, 0.0, 0.0, 0.0, 0.0, 0.0, 0.0, 0.0, 0.0, 0.0, 0.0, 0.0, 0.0, 0.0, 0.0, 0.0, 0.0, 0.0, 0.0, 0.0, 0.0, 0.0, 0.0, 0.0, 0.0, 0.0, 0.0, 0.0, 0.0, 0.0, 0.0, 0.0, 0.0, 0.0, 0.0, 0.0, 0.0, 0.0, 0.0, 0.0, 0.0, 0.0, 0.0, 0.0, 0.0, 0.0, 0.0, 0.0, 0.0, 0.0, 0.0, 0.0, 0.0, 0.0, 0.0, 0.0, 0.0, 0.0, 0.0, 0.0, 0.0, 0.0, 0.0, 0.0, 0.0, 0.0, 0.0, 0.0, 0.0, 0.0, 0.0, 0.0, 0.0, 0.0, 0.0, 0.0, 0.0, 0.0, 0.0, 0.0, 0.0, 0.0, 0.0, 0.0, 0.0, 0.0, 0.0, 0.0, 0.0, 0.0, 0.0, 0.0, 0.0, 0.0, 0.0, 0.0, 0.0, 0.0, 0.0, 0.0, 0.0, 0.0, 0.0, 0.0, 0.0, 0.0, 0.0, 0.0, 0.0, 0.0, 0.0, 0.0, 0.0, 0.0, 0.0, 0.0, 0.0, 0.0, 0.0, 0.0, 0.0, 0.0, 0.0, 0.0, 0.0, 0.0, 0.0, 0.0, 0.0, 0.0, 0.0, 0.0, 0.0, 0.0, 0.0, 0.0, 0.0, 0.0, 0.0, 0.0, 0.0, 0.0, 0.0, 0.0, 0.0, 0.0, 0.0, 0.0, 0.0, 0.0, 0.0, 0.0, 0.0, 0.0, 0.0, 0.0, 0.0, 0.0, 0.0, 0.0, 0.0, 0.0, 0.0, 0.0, 0.0, 0.0, 0.0, 0.0, 0.0, 0.0, 0.0, 0.0, 0.0, 0.0, 0.0, 0.0, 0.0, 0.0, 0.0, 0.0, 0.0, 0.0, 0.0, 0.0, 0.0, 0.0, 0.0, 0.0, 0.0, 0.0, 0.0, 0.0, 0.0, 0.0, 0.0, 0.0, 0.0, 0.0, 0.0, 0.0, 0.0, 0.0, 0.0, 0.0, 0.0, 0.0, 0.0, 0.0, 0.0, 0.0, 0.0, 0.0, 0.0, 0.0, 0.0, 0.0, 0.0, 0.0, 0.0, 0.0, 0.0, 0.0, 0.0, 0.0, 0.0, 0.0, 0.0, 0.0, 0.0, 0.0, 0.0, 0.0, 0.0, 0.0, 0.0, 0.0, 0.0, 0.0, 0.0, 0.0, 0.0, 0.0, 0.0, 0.0, 0.0, 0.0, 0.0, 0.0, 0.0, 0.0, 0.0, 0.0, 0.0, 0.0, 0.0, 0.0, 0.0, 0.0, 0.0, 0.0, 0.0, 0.0, 0.0, 0.0, 0.0, 0.0, 0.0, 0.0, 0.0, 0.0, 0.0, 0.0, 0.0, 0.0, 0.0, 0.0, 0.0, 0.0, 0.0, 0.0, 0.0, 0.0, 0.0, 0.0, 0.0, 0.0, 0.0, 0.0, 0.0, 0.0, 0.0, 0.0, 0.0, 0.0, 0.0, 0.0, 0.0, 0.0, 0.0, 0.0, 0.0, 0.0, 0.0, 0.0, 0.0, 0.0, 0.0, 0.0, 0.0, 0.0, 0.0, 0.0, 0.0, 0.0, 0.0, 0.0, 0.0, 0.0, 0.0, 0.0, 0.0, 0.0, 0.0, 0.0, 0.0, 0.0, 0.0, 0.0, 0.0, 0.0, 0.0, 0.0, 0.0, 0.0, 0.0, 0.0, 0.0, 0.0, 0.0, 0.0, 0.0, 0.0, 0.0, 0.0, 0.0, 0.0, 0.0, 0.0, 0.0, 0.0, 0.0, 0.0, 0.0, 0.0, 0.0, 0.0, 0.0, 0.0, 0.0, 0.0, 0.0, 0.0, 0.0, 0.0, 0.0, 0.0, 0.0, 0.0, 0.0, 0.0, 0.0, 0.0, 0.0, 0.0, 0.0, 0.0, 0.0, 0.0, 0.0, 0.0, 0.0, 0.0, 0.0, 0.0, 0.0, 0.0, 0.0, 0.0, 0.0, 0.0, 0.0, 0.0, 0.0, 0.0, 0.0, 0.0, 0.0, 0.0, 0.0, 0.0, 0.0, 0.0, 0.0, 0.0, 0.0, 0.0, 0.0, 0.0, 0.0, 0.0, 0.0, 0.0, 0.0, 0.0, 0.0, 0.0, 0.0, 0.0, 0.0, 0.0, 0.0, 0.0, 0.0, 0.0, 0.0, 0.0, 0.0, 0.0, 0.0, 0.0, 0.0, 0.0, 0.0, 0.0, 0.0, 0.0, 0.0, 0.0, 0.0, 0.0, 0.0, 0.0, 0.0, 0.0, 0.0, 0.0, 0.0, 0.0, 0.0, 0.0, 0.0, 0.0, 0.0, 0.0, 0.0, 0.0, 0.0, 0.0, 0.0, 0.0, 0.0, 0.0, 0.0, 0.0, 0.0, 0.0, 0.0, 0.0, 0.0, 0.0, 0.0, 0.0, 0.0, 0.0, 0.0, 0.0, 0.0, 0.0, 0.0, 0.0, 0.0, 0.0, 0.0, 0.0, 0.0, 0.0, 0.0, 0.0, 0.0, 0.0, 0.0, 0.0, 0.0, 0.0, 0.0, 0.0, 0.0, 0.0, 0.0, 0.0, 0.0, 0.0, 0.0, 0.0, 0.0, 0.0, 0.0, 0.0, 0.0, 0.0, 0.0, 0.0, 0.0, 0.0, 0.0, 0.0, 0.0, 0.0, 0.0, 0.0, 0.0, 0.0, 0.0, 0.0, 0.0, 0.0, 0.0, 0.0, 0.0, 0.0, 0.0, 0.0, 0.0, 0.0, 0.0, 0.0, 0.0, 0.0, 0.0, 0.0, 0.0, 0.0, 0.0, 0.0, 0.0, 0.0, 0.0, 0.0, 0.0, 0.0, 0.0, 0.0, 0.0, 0.0, 0.0, 0.0, 0.0, 0.0, 0.0, 0.0, 0.0, 0.0, 0.0, 0.0, 0.0, 0.0, 0.0, 0.0, 0.0, 0.0, 0.0, 0.0, 0.0, 0.0, 0.0, 0.0, 0.0, 0.0, 0.0, 0.0, 0.0, 0.0, 0.0, 0.0, 0.0, 0.0, 0.0, 0.0, 0.0, 0.0, 0.0, 0.0, 0.0, 0.0, 0.0, 0.0, 0.0, 0.0, 0.0, 0.0, 0.0, 0.0, 0.0, 0.0, 0.0, 0.0, 0.0, 0.0, 0.0, 0.0, 0.0, 0.0, 0.0, 0.0, 0.0, 0.0, 0.0, 0.0, 0.0, 0.0, 0.0, 0.0, 0.0, 0.0, 0.0, 0.0, 0.0, 0.0, 0.0, 0.0, 0.0, 0.0, 0.0, 0.0, 0.0, 0.0, 0.0, 0.0, 0.0, 0.0, 0.0, 0.0, 0.0, 0.0, 0.0, 0.0, 0.0, 0.0, 0.0, 0.0, 0.0, 0.0, 0.0, 0.0, 0.0, 0.0, 0.0, 0.0, 0.0, 0.0, 0.0, 0.0, 0.0, 0.0, 0.0, 0.0, 0.0, 0.0, 0.0, 0.0, 0.0, 0.0, 0.0, 0.0, 0.0, 0.0, 0.0, 0.0, 0.0, 0.0, 0.0, 0.0, 0.0, 0.0, 0.0, 0.0, 0.0, 0.0, 0.0, 0.0, 0.0, 0.0, 0.0, 0.0, 0.0, 0.0, 0.0, 0.0, 0.0])
me_cube_004.materials.append(mat_material)
me_cube_004.update()

# ---- objects
ob_camera = bpy.data.objects.new('Camera', cam_camera_001)
ob_point = bpy.data.objects.new('Point', light_point)
ob_ground = bpy.data.objects.new('Ground', me_plane_002)
ob_glass_slide = bpy.data.objects.new('Glass_Slide', me_cube_004)

# ---- transforms, parenting, visibility, modifiers, constraints
ob_camera.location = (-0.6058, 1.313, 0.5484)
ob_camera.rotation_euler = (1.274, 4.56e-06, -2.653)
ob_point.location = (-2.365, 2.566, 3.161)
ob_ground.location = (-0.07331, 0.1051, -0.2921)
ob_glass_slide.location = (0.1886, -0.131, 0.04231)
ob_glass_slide.rotation_euler = (0.0, 0.0, 2.625)
ob_glass_slide.visible_shadow = False

# ---- collection membership
scene.collection.objects.link(ob_camera)
scene.collection.objects.link(ob_point)
col_collection.objects.link(ob_ground)
col_slide.objects.link(ob_glass_slide)

# ---- scene / render settings (as saved in the file)
scene.camera = ob_camera
scene.frame_start = 1; scene.frame_end = 250; scene.frame_set(250)
scene.render.engine = 'BLENDER_EEVEE_NEXT'
scene.render.image_settings.color_mode = 'BW'
scene.render.resolution_x = 640
scene.render.resolution_y = 640
scene.cycles.samples = 64
scene.eevee.taa_render_samples = 16
bpy.context.view_layer.update()
